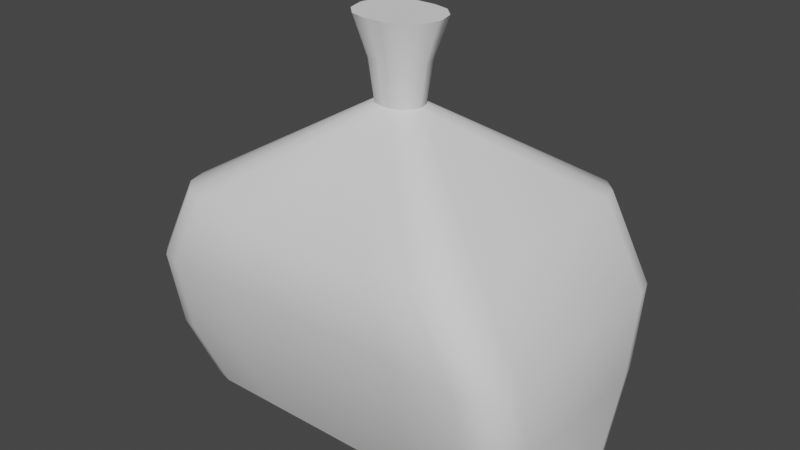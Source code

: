 # Source: garbagebag.blend  (saved by Blender 3.3.6; exported with 4.5.12 LTS)
import bpy
from mathutils import Matrix  # noqa: F401  (used for matrix-valued properties, if any)

bpy.ops.wm.read_factory_settings(use_empty=True)
scene = bpy.context.scene
scene.name = 'Scene'

# ---- collections
col_collection = bpy.data.collections.new('Collection'); scene.collection.children.link(col_collection)

# ---- node groups
ng_auto_smooth = bpy.data.node_groups.new('Auto Smooth', 'GeometryNodeTree')
_s = ng_auto_smooth.interface.new_socket(name='Geometry', in_out='OUTPUT', socket_type='NodeSocketGeometry')
_s = ng_auto_smooth.interface.new_socket(name='Geometry', in_out='INPUT', socket_type='NodeSocketGeometry')
_s = ng_auto_smooth.interface.new_socket(name='Angle', in_out='INPUT', socket_type='NodeSocketFloat')
_s.subtype = 'ANGLE'
_s.min_value = 0.0
_s.max_value = 3.142
ng_auto_smooth.is_modifier = True
_N = ng_auto_smooth.nodes; _L = ng_auto_smooth.links
n0 = _N.new('NodeGroupOutput'); n0.name = 'Group Output'; n0.location = (480, -100)
n1 = _N.new('NodeGroupInput'); n1.name = 'Group Input'; n1.location = (-420, -300)
n2 = _N.new('NodeGroupInput'); n2.name = 'Group Input.001'; n2.location = (-60, -100)
n3 = _N.new('GeometryNodeSetShadeSmooth'); n3.name = 'Set Shade Smooth'; n3.location = (120, -100)
n3.domain = 'EDGE'
n4 = _N.new('GeometryNodeSetShadeSmooth'); n4.name = 'Set Shade Smooth.001'; n4.location = (300, -100)
n5 = _N.new('GeometryNodeInputMeshEdgeAngle'); n5.name = 'Edge Angle'; n5.location = (-420, -220)
n6 = _N.new('GeometryNodeInputEdgeSmooth'); n6.name = 'Is Edge Smooth'; n6.location = (-60, -160)
n7 = _N.new('GeometryNodeInputShadeSmooth'); n7.name = 'Is Face Smooth'; n7.location = (-240, -340)
n8 = _N.new('FunctionNodeBooleanMath'); n8.name = 'Boolean Math'; n8.location = (-60, -220)
n9 = _N.new('FunctionNodeCompare'); n9.name = 'Compare'; n9.location = (-240, -180)
n9.operation = 'LESS_EQUAL'
_L.new(n5.outputs[0], n9.inputs[0])
_L.new(n4.outputs[0], n0.inputs[0])
_L.new(n1.outputs[1], n9.inputs[1])
_L.new(n9.outputs[0], n8.inputs[0])
_L.new(n7.outputs[0], n8.inputs[1])
_L.new(n2.outputs[0], n3.inputs[0])
_L.new(n6.outputs[0], n3.inputs[1])
_L.new(n3.outputs[0], n4.inputs[0])
_L.new(n8.outputs[0], n3.inputs[2])
n0.is_active_output = True

# ---- world
world_world = bpy.data.worlds.new('World'); scene.world = world_world
world_world.use_nodes = True; world_world.node_tree.nodes.clear()
_N = world_world.node_tree.nodes; _L = world_world.node_tree.links
n0 = _N.new('ShaderNodeOutputWorld'); n0.name = 'World Output'; n0.location = (300, 300)
n1 = _N.new('ShaderNodeBackground'); n1.name = 'Background'; n1.location = (10, 300)
n1.inputs[0].default_value = (0.05088, 0.05088, 0.05088, 1.0)
_L.new(n1.outputs[0], n0.inputs[0])
n0.is_active_output = True
world_world.color = (0.05088, 0.05088, 0.05088)
world_world.use_sun_shadow = False
world_world.sun_shadow_jitter_overblur = 0.0

# ---- meshes
me_cube_001 = bpy.data.meshes.new('Cube.001')
me_cube_001.from_pydata([(-0.81, -0.4041, -1.0), (-1.0, -0.214, -1.0), (-0.905, -0.3787, -1.0), (-0.9745, -0.3091, -1.0), (-0.2162, -0.009775, 1.0), (-0.05333, -0.1699, 1.0), (-0.1944, -0.08985, 1.0), (-0.1348, -0.1485, 1.0), (-1.0, 0.214, -1.0), (-0.81, 0.4041, -1.0), (-0.9745, 0.3091, -1.0), (-0.905, 0.3787, -1.0), (-0.05333, 0.1699, 1.0), (-0.2162, 0.009775, 1.0), (-0.1348, 0.1485, 1.0), (-0.1944, 0.08985, 1.0), (1.0, -0.214, -1.0), (0.81, -0.4041, -1.0), (0.9745, -0.3091, -1.0), (0.905, -0.3787, -1.0), (0.05333, -0.1699, 1.0), (0.2162, -0.009775, 1.0), (0.1348, -0.1485, 1.0), (0.1944, -0.08985, 1.0), (0.81, 0.4041, -1.0), (1.0, 0.214, -1.0), (0.905, 0.3787, -1.0), (0.9745, 0.3091, -1.0), (0.2162, 0.009775, 1.0), (0.05333, 0.1699, 1.0), (0.1944, 0.08985, 1.0), (0.1348, 0.1485, 1.0), (-0.8096, -0.5871, -0.6), (-1.0, -0.3973, -0.6), (-0.9048, -0.5617, -0.6), (-0.9745, -0.4922, -0.6), (-0.8083, -0.6617, -0.2), (-1.0, -0.4722, -0.2), (-0.9042, -0.6363, -0.2), (-0.9743, -0.567, -0.2), (-0.5911, -0.6617, 0.2), (-0.7844, -0.4718, 0.2), (-0.6878, -0.6363, 0.2), (-0.7585, -0.5668, 0.2), (-0.119, -0.005201, 0.6), (-0.02911, -0.09353, 0.6), (-0.107, -0.04937, 0.6), (-0.07407, -0.0817, 0.6), (-0.02911, 0.09353, 0.6), (-0.119, 0.005201, 0.6), (-0.07407, 0.0817, 0.6), (-0.107, 0.04937, 0.6), (-0.5911, 0.6617, 0.2), (-0.7844, 0.4718, 0.2), (-0.6878, 0.6363, 0.2), (-0.7585, 0.5668, 0.2), (-0.8083, 0.6617, -0.2), (-1.0, 0.4722, -0.2), (-0.9042, 0.6363, -0.2), (-0.9743, 0.567, -0.2), (-1.0, 0.3973, -0.6), (-0.8096, 0.5871, -0.6), (-0.9745, 0.4922, -0.6), (-0.9048, 0.5617, -0.6), (0.119, 0.005201, 0.6), (0.02911, 0.09353, 0.6), (0.107, 0.04937, 0.6), (0.07407, 0.0817, 0.6), (0.7844, 0.4718, 0.2), (0.5911, 0.6617, 0.2), (0.7585, 0.5668, 0.2), (0.6878, 0.6363, 0.2), (1.0, 0.4722, -0.2), (0.8083, 0.6617, -0.2), (0.9743, 0.567, -0.2), (0.9042, 0.6363, -0.2), (0.8096, 0.5871, -0.6), (1.0, 0.3973, -0.6), (0.9048, 0.5617, -0.6), (0.9745, 0.4922, -0.6), (0.02911, -0.09353, 0.6), (0.119, -0.005201, 0.6), (0.07407, -0.0817, 0.6), (0.107, -0.04937, 0.6), (0.5911, -0.6617, 0.2), (0.7844, -0.4718, 0.2), (0.6878, -0.6363, 0.2), (0.7585, -0.5668, 0.2), (0.8083, -0.6617, -0.2), (1.0, -0.4722, -0.2), (0.9042, -0.6363, -0.2), (0.9743, -0.567, -0.2), (1.0, -0.3973, -0.6), (0.8096, -0.5871, -0.6), (0.9745, -0.4922, -0.6), (0.9048, -0.5617, -0.6), (0.486, -0.4041, -1.0), (0.162, -0.4041, -1.0), (-0.162, -0.4041, -1.0), (-0.486, -0.4041, -1.0), (0.4858, -0.5871, -0.6), (0.1619, -0.5871, -0.6), (-0.1619, -0.5871, -0.6), (-0.4858, -0.5871, -0.6), (-0.01747, -0.09353, 0.6), (-0.005823, -0.09353, 0.6), (0.005823, -0.09353, 0.6), (0.01747, -0.09353, 0.6), (0.032, -0.1699, 1.0), (0.01067, -0.1699, 1.0), (-0.01067, -0.1699, 1.0), (-0.032, -0.1699, 1.0), (0.485, -0.6617, -0.2), (0.1617, -0.6617, -0.2), (-0.1617, -0.6617, -0.2), (-0.485, -0.6617, -0.2), (0.3546, -0.6617, 0.2), (0.1182, -0.6615, 0.2), (-0.1182, -0.6615, 0.2), (-0.3546, -0.6617, 0.2), (-0.486, 0.4041, -1.0), (-0.162, 0.4041, -1.0), (0.162, 0.4041, -1.0), (0.486, 0.4041, -1.0), (0.032, 0.1699, 1.0), (0.01067, 0.1699, 1.0), (-0.01067, 0.1699, 1.0), (-0.032, 0.1699, 1.0), (-0.4858, 0.5871, -0.6), (-0.1619, 0.5871, -0.6), (0.1619, 0.5871, -0.6), (0.4858, 0.5871, -0.6), (0.01747, 0.09353, 0.6), (0.005823, 0.09353, 0.6), (-0.005823, 0.09353, 0.6), (-0.01747, 0.09353, 0.6), (0.3546, 0.6617, 0.2), (0.1182, 0.6615, 0.2), (-0.1182, 0.6615, 0.2), (-0.3546, 0.6617, 0.2), (0.485, 0.6617, -0.2), (0.1617, 0.6617, -0.2), (-0.1617, 0.6617, -0.2), (-0.485, 0.6617, -0.2), (-0.03606, -0.1152, 0.8), (-0.09136, -0.1007, 0.8), (-0.1318, -0.0609, 0.8), (-0.1467, -0.00655, 0.8), (-0.03606, 0.1152, 0.8), (-0.09136, 0.1007, 0.8), (-0.1318, 0.0609, 0.8), (-0.1467, 0.00655, 0.8), (0.1467, 0.00655, 0.8), (0.1318, 0.0609, 0.8), (0.09136, 0.1007, 0.8), (0.03606, 0.1152, 0.8), (0.03606, -0.1152, 0.8), (0.09136, -0.1007, 0.8), (0.1318, -0.0609, 0.8), (0.1467, -0.00655, 0.8), (0.02164, -0.1152, 0.8), (0.007212, -0.1152, 0.8), (-0.007212, -0.1152, 0.8), (-0.02164, -0.1152, 0.8), (-0.02164, 0.1152, 0.8), (-0.007212, 0.1152, 0.8), (0.007212, 0.1152, 0.8), (0.02164, 0.1152, 0.8)], [], [(28, 30, 31, 29, 124, 125, 126, 127, 12, 14, 15, 13, 4, 6, 7, 5, 111, 110, 109, 108, 20, 22, 23, 21), (25, 77, 92, 16), (33, 37, 57, 60), (147, 4, 13, 151), (99, 103, 32, 0), (123, 131, 76, 24), (163, 111, 5, 144), (37, 41, 53, 57), (41, 44, 49, 53), (136, 132, 65, 69), (152, 28, 21, 159), (77, 72, 89, 92), (72, 68, 85, 89), (167, 124, 29, 155), (68, 64, 81, 85), (131, 140, 73, 76), (140, 136, 69, 73), (8, 10, 11, 9, 120, 121, 122, 123, 24, 26, 27, 25, 16, 18, 19, 17, 96, 97, 98, 99, 0, 2, 3, 1), (103, 115, 36, 32), (115, 119, 40, 36), (119, 104, 45, 40), (144, 5, 7, 145), (145, 7, 6, 146), (146, 6, 4, 147), (61, 9, 11, 63), (63, 11, 10, 62), (62, 10, 8, 60), (77, 25, 27, 79), (79, 27, 26, 78), (78, 26, 24, 76), (93, 17, 19, 95), (95, 19, 18, 94), (94, 18, 16, 92), (0, 32, 34, 2), (2, 34, 35, 3), (3, 35, 33, 1), (32, 36, 38, 34), (34, 38, 39, 35), (35, 39, 37, 33), (36, 40, 42, 38), (38, 42, 43, 39), (39, 43, 41, 37), (40, 45, 47, 42), (42, 47, 46, 43), (43, 46, 44, 41), (148, 48, 50, 149), (149, 50, 51, 150), (150, 51, 49, 151), (48, 52, 54, 50), (50, 54, 55, 51), (51, 55, 53, 49), (52, 56, 58, 54), (54, 58, 59, 55), (55, 59, 57, 53), (56, 61, 63, 58), (58, 63, 62, 59), (59, 62, 60, 57), (152, 64, 66, 153), (153, 66, 67, 154), (154, 67, 65, 155), (64, 68, 70, 66), (66, 70, 71, 67), (67, 71, 69, 65), (68, 72, 74, 70), (70, 74, 75, 71), (71, 75, 73, 69), (72, 77, 79, 74), (74, 79, 78, 75), (75, 78, 76, 73), (156, 80, 82, 157), (157, 82, 83, 158), (158, 83, 81, 159), (80, 84, 86, 82), (82, 86, 87, 83), (83, 87, 85, 81), (84, 88, 90, 86), (86, 90, 91, 87), (87, 91, 89, 85), (88, 93, 95, 90), (90, 95, 94, 91), (91, 94, 92, 89), (1, 33, 60, 8), (84, 80, 107, 116), (116, 107, 106, 117), (117, 106, 105, 118), (118, 105, 104, 119), (88, 84, 116, 112), (112, 116, 117, 113), (113, 117, 118, 114), (114, 118, 119, 115), (93, 88, 112, 100), (100, 112, 113, 101), (101, 113, 114, 102), (102, 114, 115, 103), (156, 20, 108, 160), (160, 108, 109, 161), (161, 109, 110, 162), (162, 110, 111, 163), (17, 93, 100, 96), (96, 100, 101, 97), (97, 101, 102, 98), (98, 102, 103, 99), (56, 52, 139, 143), (143, 139, 138, 142), (142, 138, 137, 141), (141, 137, 136, 140), (61, 56, 143, 128), (128, 143, 142, 129), (129, 142, 141, 130), (130, 141, 140, 131), (148, 12, 127, 164), (164, 127, 126, 165), (165, 126, 125, 166), (166, 125, 124, 167), (52, 48, 135, 139), (139, 135, 134, 138), (138, 134, 133, 137), (137, 133, 132, 136), (9, 61, 128, 120), (120, 128, 129, 121), (121, 129, 130, 122), (122, 130, 131, 123), (133, 166, 167, 132), (134, 165, 166, 133), (135, 164, 165, 134), (48, 148, 164, 135), (105, 162, 163, 104), (106, 161, 162, 105), (107, 160, 161, 106), (80, 156, 160, 107), (23, 158, 159, 21), (22, 157, 158, 23), (20, 156, 157, 22), (31, 154, 155, 29), (30, 153, 154, 31), (28, 152, 153, 30), (15, 150, 151, 13), (14, 149, 150, 15), (12, 148, 149, 14), (46, 146, 147, 44), (47, 145, 146, 46), (45, 144, 145, 47), (132, 167, 155, 65), (64, 152, 159, 81), (104, 163, 144, 45), (44, 147, 151, 49)])
me_cube_001.polygons.foreach_set('use_smooth', [True] * 146)
_uv = me_cube_001.uv_layers.new(name='UVMap')
_uv.uv.foreach_set('vector', [0.625, 0.6178, 0.6376, 0.5589, 0.6721, 0.5158, 0.7192, 0.5, 0.7315, 0.5, 0.7438, 0.5, 0.7562, 0.5, 0.7685, 0.5, 0.7808, 0.5, 0.8279, 0.5158, 0.8624, 0.5589, 0.875, 0.6178, 0.875, 0.6322, 0.8624, 0.6911, 0.8279, 0.7342, 0.7808, 0.75, 0.7685, 0.75, 0.7562, 0.75, 0.7438, 0.75, 0.7315, 0.75, 0.7192, 0.75, 0.6721, 0.7342, 0.6376, 0.6911, 0.625, 0.6322, 0.375, 0.5588, 0.425, 0.5404, 0.425, 0.7096, 0.375, 0.6912, 0.425, 0.04041, 0.475, 0.0358, 0.475, 0.2142, 0.425, 0.2096, 0.6, 0.1179, 0.625, 0.1178, 0.625, 0.1322, 0.6, 0.1321, 0.375, 0.9358, 0.425, 0.9357, 0.425, 0.9762, 0.375, 0.9763, 0.375, 0.4358, 0.425, 0.4357, 0.425, 0.4762, 0.375, 0.4763, 0.6, 0.8934, 0.625, 0.8935, 0.625, 0.9058, 0.6, 0.9057, 0.475, 0.0358, 0.525, 0.03587, 0.525, 0.2141, 0.475, 0.2142, 0.525, 0.03587, 0.575, 0.118, 0.575, 0.132, 0.525, 0.2141, 0.525, 0.4315, 0.575, 0.3933, 0.575, 0.4056, 0.525, 0.4692, 0.6, 0.6179, 0.625, 0.6178, 0.625, 0.6322, 0.6, 0.6321, 0.425, 0.5404, 0.475, 0.5358, 0.475, 0.7142, 0.425, 0.7096, 0.475, 0.5358, 0.525, 0.5359, 0.525, 0.7141, 0.475, 0.7142, 0.6, 0.3934, 0.625, 0.3935, 0.625, 0.4058, 0.6, 0.4057, 0.525, 0.5359, 0.575, 0.618, 0.575, 0.632, 0.525, 0.7141, 0.425, 0.4357, 0.475, 0.4356, 0.475, 0.476, 0.425, 0.4762, 0.475, 0.4356, 0.525, 0.4315, 0.525, 0.4692, 0.475, 0.476, 0.125, 0.5588, 0.1282, 0.5294, 0.1369, 0.5079, 0.1487, 0.5, 0.1892, 0.5, 0.2297, 0.5, 0.2703, 0.5, 0.3108, 0.5, 0.3513, 0.5, 0.3631, 0.5079, 0.3718, 0.5294, 0.375, 0.5588, 0.375, 0.6912, 0.3718, 0.7206, 0.3631, 0.7421, 0.3513, 0.75, 0.3108, 0.75, 0.2703, 0.75, 0.2297, 0.75, 0.1892, 0.75, 0.1487, 0.75, 0.1369, 0.7421, 0.1282, 0.7206, 0.125, 0.6912, 0.425, 0.9357, 0.475, 0.9356, 0.475, 0.976, 0.425, 0.9762, 0.475, 0.9356, 0.525, 0.9315, 0.525, 0.9692, 0.475, 0.976, 0.525, 0.9315, 0.575, 0.8933, 0.575, 0.9056, 0.525, 0.9692, 0.6, 0.9057, 0.625, 0.9058, 0.625, 1.0, 0.6, 1.0, 0.6, 0.0, 0.625, 0.0, 0.625, 0.0589, 0.6, 0.05896, 0.6, 0.05896, 0.625, 0.0589, 0.625, 0.1178, 0.6, 0.1179, 0.425, 0.2738, 0.375, 0.2737, 0.3738, 0.2619, 0.4241, 0.2619, 0.4241, 0.2619, 0.3738, 0.2619, 0.375, 0.2206, 0.425, 0.2298, 0.425, 0.2298, 0.375, 0.2206, 0.375, 0.1912, 0.425, 0.2096, 0.425, 0.5404, 0.375, 0.5588, 0.375, 0.5294, 0.425, 0.5202, 0.425, 0.5202, 0.375, 0.5294, 0.3738, 0.4881, 0.4241, 0.4881, 0.4241, 0.4881, 0.3738, 0.4881, 0.375, 0.4763, 0.425, 0.4762, 0.425, 0.7738, 0.375, 0.7737, 0.3738, 0.7619, 0.4241, 0.7619, 0.4241, 0.7619, 0.3738, 0.7619, 0.375, 0.7206, 0.425, 0.7298, 0.425, 0.7298, 0.375, 0.7206, 0.375, 0.6912, 0.425, 0.7096, 0.375, 0.9763, 0.425, 0.9762, 0.4238, 1.0, 0.375, 1.0, 0.375, 0.0, 0.4238, 0.0, 0.425, 0.0202, 0.375, 0.0294, 0.375, 0.0294, 0.425, 0.0202, 0.425, 0.04041, 0.375, 0.0588, 0.425, 0.9762, 0.475, 0.976, 0.4744, 1.0, 0.425, 1.0, 0.425, 0.0, 0.4744, 0.0, 0.475, 0.0179, 0.425, 0.0202, 0.425, 0.0202, 0.475, 0.0179, 0.475, 0.0358, 0.425, 0.04041, 0.475, 0.976, 0.525, 0.9692, 0.525, 1.0, 0.48, 1.0, 0.48, 0.0, 0.525, 0.0, 0.5264, 0.01794, 0.4763, 0.0179, 0.4763, 0.0179, 0.5264, 0.01794, 0.525, 0.03587, 0.475, 0.0358, 0.525, 0.9692, 0.575, 0.9056, 0.575, 1.0, 0.5298, 1.0, 0.5298, 0.0, 0.575, 0.0, 0.5766, 0.05831, 0.5266, 0.01601, 0.5266, 0.01601, 0.5766, 0.05831, 0.575, 0.118, 0.525, 0.03587, 0.6, 0.3443, 0.575, 0.3444, 0.5758, 0.2967, 0.6004, 0.2969, 0.6004, 0.2969, 0.5758, 0.2967, 0.5758, 0.1913, 0.6004, 0.1912, 0.6004, 0.1912, 0.5758, 0.1913, 0.575, 0.132, 0.6, 0.1321, 0.575, 0.3444, 0.525, 0.2808, 0.5258, 0.2644, 0.5758, 0.2967, 0.5758, 0.2967, 0.5258, 0.2644, 0.5265, 0.233, 0.5758, 0.1913, 0.5758, 0.1913, 0.5265, 0.233, 0.525, 0.2141, 0.575, 0.132, 0.525, 0.2808, 0.475, 0.274, 0.4747, 0.262, 0.5258, 0.2644, 0.5258, 0.2644, 0.4747, 0.262, 0.4757, 0.2321, 0.5265, 0.233, 0.5265, 0.233, 0.4757, 0.2321, 0.475, 0.2142, 0.525, 0.2141, 0.475, 0.274, 0.425, 0.2738, 0.4241, 0.2619, 0.4747, 0.262, 0.4747, 0.262, 0.4241, 0.2619, 0.425, 0.2298, 0.4757, 0.2321, 0.4757, 0.2321, 0.425, 0.2298, 0.425, 0.2096, 0.475, 0.2142, 0.6, 0.6179, 0.575, 0.618, 0.5758, 0.5587, 0.6004, 0.5588, 0.6004, 0.5588, 0.5758, 0.5587, 0.5758, 0.4533, 0.6004, 0.4531, 0.6004, 0.4531, 0.5758, 0.4533, 0.575, 0.4056, 0.6, 0.4057, 0.575, 0.618, 0.525, 0.5359, 0.5265, 0.517, 0.5758, 0.5587, 0.5758, 0.5587, 0.5265, 0.517, 0.5258, 0.4856, 0.5758, 0.4533, 0.5758, 0.4533, 0.5258, 0.4856, 0.525, 0.4692, 0.575, 0.4056, 0.525, 0.5359, 0.475, 0.5358, 0.4757, 0.5179, 0.5265, 0.517, 0.5265, 0.517, 0.4757, 0.5179, 0.4747, 0.488, 0.5258, 0.4856, 0.5258, 0.4856, 0.4747, 0.488, 0.475, 0.476, 0.525, 0.4692, 0.475, 0.5358, 0.425, 0.5404, 0.425, 0.5202, 0.4757, 0.5179, 0.4757, 0.5179, 0.425, 0.5202, 0.4241, 0.4881, 0.4747, 0.488, 0.4747, 0.488, 0.4241, 0.4881, 0.425, 0.4762, 0.475, 0.476, 0.6, 0.8443, 0.575, 0.8444, 0.5758, 0.7967, 0.6004, 0.7969, 0.6004, 0.7969, 0.5758, 0.7967, 0.5758, 0.6913, 0.6004, 0.6912, 0.6004, 0.6912, 0.5758, 0.6913, 0.575, 0.632, 0.6, 0.6321, 0.575, 0.8444, 0.525, 0.7808, 0.5258, 0.7644, 0.5758, 0.7967, 0.5758, 0.7967, 0.5258, 0.7644, 0.5265, 0.733, 0.5758, 0.6913, 0.5758, 0.6913, 0.5265, 0.733, 0.525, 0.7141, 0.575, 0.632, 0.525, 0.7808, 0.475, 0.774, 0.4747, 0.762, 0.5258, 0.7644, 0.5258, 0.7644, 0.4747, 0.762, 0.4757, 0.7321, 0.5265, 0.733, 0.5265, 0.733, 0.4757, 0.7321, 0.475, 0.7142, 0.525, 0.7141, 0.475, 0.774, 0.425, 0.7738, 0.4241, 0.7619, 0.4747, 0.762, 0.4747, 0.762, 0.4241, 0.7619, 0.425, 0.7298, 0.4757, 0.7321, 0.4757, 0.7321, 0.425, 0.7298, 0.425, 0.7096, 0.475, 0.7142, 0.375, 0.0588, 0.425, 0.04041, 0.425, 0.2096, 0.375, 0.1912, 0.525, 0.7808, 0.575, 0.8444, 0.575, 0.8567, 0.525, 0.8185, 0.525, 0.8185, 0.575, 0.8567, 0.575, 0.8689, 0.525, 0.8562, 0.525, 0.8562, 0.575, 0.8689, 0.575, 0.8811, 0.525, 0.8938, 0.525, 0.8938, 0.575, 0.8811, 0.575, 0.8933, 0.525, 0.9315, 0.475, 0.774, 0.525, 0.7808, 0.525, 0.8185, 0.475, 0.8144, 0.475, 0.8144, 0.525, 0.8185, 0.525, 0.8562, 0.475, 0.8548, 0.475, 0.8548, 0.525, 0.8562, 0.525, 0.8938, 0.475, 0.8952, 0.475, 0.8952, 0.525, 0.8938, 0.525, 0.9315, 0.475, 0.9356, 0.425, 0.7738, 0.475, 0.774, 0.475, 0.8144, 0.425, 0.8143, 0.425, 0.8143, 0.475, 0.8144, 0.475, 0.8548, 0.425, 0.8548, 0.425, 0.8548, 0.475, 0.8548, 0.475, 0.8952, 0.425, 0.8952, 0.425, 0.8952, 0.475, 0.8952, 0.475, 0.9356, 0.425, 0.9357, 0.6, 0.8443, 0.625, 0.8442, 0.625, 0.8565, 0.6, 0.8566, 0.6, 0.8566, 0.625, 0.8565, 0.625, 0.8688, 0.6, 0.8689, 0.6, 0.8689, 0.625, 0.8688, 0.625, 0.8812, 0.6, 0.8811, 0.6, 0.8811, 0.625, 0.8812, 0.625, 0.8935, 0.6, 0.8934, 0.375, 0.7737, 0.425, 0.7738, 0.425, 0.8143, 0.375, 0.8142, 0.375, 0.8142, 0.425, 0.8143, 0.425, 0.8548, 0.375, 0.8547, 0.375, 0.8547, 0.425, 0.8548, 0.425, 0.8952, 0.375, 0.8952, 0.375, 0.8952, 0.425, 0.8952, 0.425, 0.9357, 0.375, 0.9358, 0.475, 0.274, 0.525, 0.2808, 0.525, 0.3185, 0.475, 0.3144, 0.475, 0.3144, 0.525, 0.3185, 0.525, 0.3562, 0.475, 0.3548, 0.475, 0.3548, 0.525, 0.3562, 0.525, 0.3938, 0.475, 0.3952, 0.475, 0.3952, 0.525, 0.3938, 0.525, 0.4315, 0.475, 0.4356, 0.425, 0.2738, 0.475, 0.274, 0.475, 0.3144, 0.425, 0.3143, 0.425, 0.3143, 0.475, 0.3144, 0.475, 0.3548, 0.425, 0.3548, 0.425, 0.3548, 0.475, 0.3548, 0.475, 0.3952, 0.425, 0.3952, 0.425, 0.3952, 0.475, 0.3952, 0.475, 0.4356, 0.425, 0.4357, 0.6, 0.3443, 0.625, 0.3442, 0.625, 0.3565, 0.6, 0.3566, 0.6, 0.3566, 0.625, 0.3565, 0.625, 0.3688, 0.6, 0.3689, 0.6, 0.3689, 0.625, 0.3688, 0.625, 0.3812, 0.6, 0.3811, 0.6, 0.3811, 0.625, 0.3812, 0.625, 0.3935, 0.6, 0.3934, 0.525, 0.2808, 0.575, 0.3444, 0.575, 0.3567, 0.525, 0.3185, 0.525, 0.3185, 0.575, 0.3567, 0.575, 0.3689, 0.525, 0.3562, 0.525, 0.3562, 0.575, 0.3689, 0.575, 0.3811, 0.525, 0.3938, 0.525, 0.3938, 0.575, 0.3811, 0.575, 0.3933, 0.525, 0.4315, 0.375, 0.2737, 0.425, 0.2738, 0.425, 0.3143, 0.375, 0.3142, 0.375, 0.3142, 0.425, 0.3143, 0.425, 0.3548, 0.375, 0.3547, 0.375, 0.3547, 0.425, 0.3548, 0.425, 0.3952, 0.375, 0.3953, 0.375, 0.3953, 0.425, 0.3952, 0.425, 0.4357, 0.375, 0.4358, 0.575, 0.3811, 0.6, 0.3811, 0.6, 0.3934, 0.575, 0.3933, 0.575, 0.3689, 0.6, 0.3689, 0.6, 0.3811, 0.575, 0.3811, 0.575, 0.3567, 0.6, 0.3566, 0.6, 0.3689, 0.575, 0.3689, 0.575, 0.3444, 0.6, 0.3443, 0.6, 0.3566, 0.575, 0.3567, 0.575, 0.8811, 0.6, 0.8811, 0.6, 0.8934, 0.575, 0.8933, 0.575, 0.8689, 0.6, 0.8689, 0.6, 0.8811, 0.575, 0.8811, 0.575, 0.8567, 0.6, 0.8566, 0.6, 0.8689, 0.575, 0.8689, 0.575, 0.8444, 0.6, 0.8443, 0.6, 0.8566, 0.575, 0.8567, 0.625, 0.6911, 0.6004, 0.6912, 0.6, 0.6321, 0.625, 0.6322, 0.625, 0.7971, 0.6004, 0.7969, 0.6004, 0.6912, 0.625, 0.6911, 0.625, 0.8442, 0.6, 0.8443, 0.6004, 0.7969, 0.625, 0.7971, 0.625, 0.4529, 0.6004, 0.4531, 0.6, 0.4057, 0.625, 0.4058, 0.625, 0.5589, 0.6004, 0.5588, 0.6004, 0.4531, 0.625, 0.4529, 0.625, 0.6178, 0.6, 0.6179, 0.6004, 0.5588, 0.625, 0.5589, 0.625, 0.1911, 0.6004, 0.1912, 0.6, 0.1321, 0.625, 0.1322, 0.625, 0.2971, 0.6004, 0.2969, 0.6004, 0.1912, 0.625, 0.1911, 0.625, 0.3442, 0.6, 0.3443, 0.6004, 0.2969, 0.625, 0.2971, 0.575, 0.05902, 0.6, 0.05896, 0.6, 0.1179, 0.575, 0.118, 0.575, 0.0, 0.6, 0.0, 0.6, 0.05896, 0.575, 0.05902, 0.575, 0.9056, 0.6, 0.9057, 0.6, 1.0, 0.575, 1.0, 0.575, 0.3933, 0.6, 0.3934, 0.6, 0.4057, 0.575, 0.4056, 0.575, 0.618, 0.6, 0.6179, 0.6, 0.6321, 0.575, 0.632, 0.575, 0.8933, 0.6, 0.8934, 0.6, 0.9057, 0.575, 0.9056, 0.575, 0.118, 0.6, 0.1179, 0.6, 0.1321, 0.575, 0.132])
me_cube_001.update()

# ---- objects
ob_cube = bpy.data.objects.new('Cube', me_cube_001)

# ---- transforms, parenting, visibility, modifiers, constraints
ob_cube.location = (0.0, 0.0, 0.0)
_m = ob_cube.modifiers.new('Auto Smooth', 'NODES')
_m.node_group = ng_auto_smooth
_gi = [s.identifier for s in ng_auto_smooth.interface.items_tree if s.item_type == 'SOCKET' and s.in_out == 'INPUT']
_m[_gi[1]] = 1.026  # Angle

# ---- collection membership
col_collection.objects.link(ob_cube)

# ---- scene / render settings (as saved in the file)
scene.frame_start = 1; scene.frame_end = 250; scene.frame_set(1)
scene.render.engine = 'BLENDER_EEVEE_NEXT'
scene.cycles.sampling_pattern = 'TABULATED_SOBOL'
scene.cycles.use_light_tree = False
scene.view_settings.view_transform = 'Filmic'
bpy.context.view_layer.update()

# ---- added for rendering (the .blend has no active camera and no usable light): camera, sun
cam_auto = bpy.data.cameras.new('AutoCamera')
cam_auto.lens = 50.0
cam_auto.sensor_width = 36.0
cam_auto.clip_end = 1000.0
ob_auto_camera = bpy.data.objects.new('AutoCamera', cam_auto)
scene.collection.objects.link(ob_auto_camera)
ob_auto_camera.location = (2.88923, -3.46708, 2.31139)
ob_auto_camera.rotation_euler = (1.09748, -7.21219e-08, 0.694738)
scene.camera = ob_auto_camera
light_auto_sun = bpy.data.lights.new('AutoSun', 'SUN')
light_auto_sun.energy = 3.0
light_auto_sun.angle = 0.0523599
ob_auto_sun = bpy.data.objects.new('AutoSun', light_auto_sun)
scene.collection.objects.link(ob_auto_sun)
ob_auto_sun.rotation_euler = (0.872665, 0.174533, 0.523599)
bpy.context.view_layer.update()
